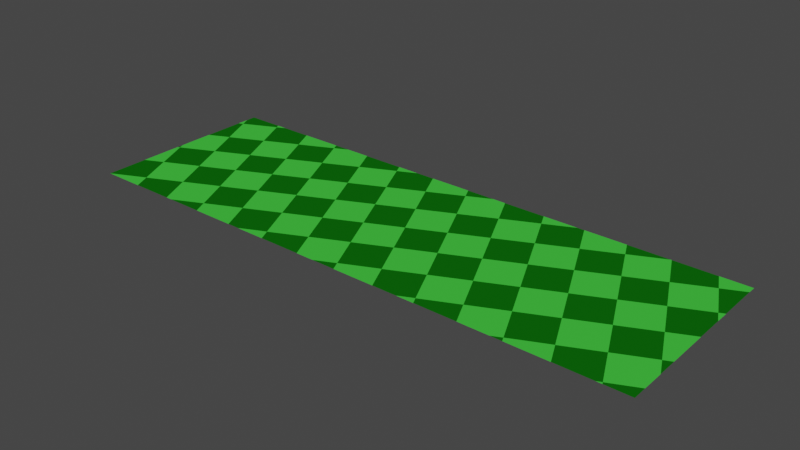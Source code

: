 # Source: green_checker.blend  (saved by Blender 3.1.7; exported with 4.5.12 LTS)
import bpy
from mathutils import Matrix  # noqa: F401  (used for matrix-valued properties, if any)

bpy.ops.wm.read_factory_settings(use_empty=True)
scene = bpy.context.scene
scene.name = 'Scene'

# ---- collections
col_collection = bpy.data.collections.new('Collection'); scene.collection.children.link(col_collection)

# ---- images (referenced by path relative to the original .blend; pixels are not part of the script)
import os
ASSET_DIR = os.environ.get("B2B_ASSET_DIR", "")  # directory of the original .blend (textures are referenced by path, not embedded)
HERE = os.path.dirname(os.path.abspath(__file__))  # packed textures are extracted next to this script under _unpacked/

def load_image(name, relpath, width, height, colorspace="sRGB"):
    """Load a texture the original file referenced (path relative to the .blend, or extracted next to this script)."""
    p = next((c for c in (os.path.join(HERE, relpath), os.path.join(ASSET_DIR, relpath)) if relpath and os.path.exists(c)), "")
    if p:
        img = bpy.data.images.load(p, check_existing=True)
        img.name = name
    else:  # same state as the original file: an image datablock whose file is absent (Cycles renders it pink)
        img = bpy.data.images.new(name, width, height)
        img.source = "FILE"
        img.filepath = "//" + (relpath or name)
    img.colorspace_settings.name = colorspace
    return img
img_bake = load_image('bake', 'green_checker.png', 1024, 1024, 'sRGB')

# ---- materials (node trees are filled in below, after node groups)
mat_material = bpy.data.materials.new('Material')

# ---- material node trees
mat_material.use_nodes = True; mat_material.node_tree.nodes.clear()
_N = mat_material.node_tree.nodes; _L = mat_material.node_tree.links
n0 = _N.new('ShaderNodeOutputMaterial'); n0.name = 'Material Output'; n0.location = (393, 300)
n1 = _N.new('ShaderNodeBsdfPrincipled'); n1.name = 'Principled BSDF'; n1.location = (10, 300)
n1.distribution = 'GGX'
n1.subsurface_method = 'RANDOM_WALK_SKIN'
n1.inputs[2].default_value = 1.0
n1.inputs[3].default_value = 1.45
n1.inputs[13].default_value = 0.0
n1.inputs[27].default_value = (0.0, 0.0, 0.0, 1.0)
n2 = _N.new('ShaderNodeTexChecker'); n2.name = 'Checker Texture'; n2.location = (-266, 275)
n2.inputs[1].default_value = (0.05613, 0.6038, 0.05127, 1.0)
n2.inputs[2].default_value = (0.004025, 0.1301, 0.003347, 1.0)
n3 = _N.new('ShaderNodeMapping'); n3.name = 'Mapping'; n3.location = (-556, 334)
n3.width = 240
n3.inputs[2].default_value = (0.0, 0.0, -0.4363)
n3.inputs[3].default_value = (3.0, 1.0, 1.0)
n4 = _N.new('ShaderNodeTexCoord'); n4.name = 'Texture Coordinate'; n4.location = (-751, 279)
n5 = _N.new('ShaderNodeTexImage'); n5.name = 'Image Texture'; n5.location = (-485, -72)
n5.image = img_bake
_L.new(n3.outputs[0], n2.inputs[0])
_L.new(n4.outputs[0], n3.inputs[0])
_L.new(n1.outputs[0], n0.inputs[0])
_L.new(n2.outputs[0], n1.inputs[0])
n0.is_active_output = True

# ---- world
world_world = bpy.data.worlds.new('World'); scene.world = world_world
world_world.use_nodes = True; world_world.node_tree.nodes.clear()
_N = world_world.node_tree.nodes; _L = world_world.node_tree.links
n0 = _N.new('ShaderNodeOutputWorld'); n0.name = 'World Output'; n0.location = (300, 300)
n1 = _N.new('ShaderNodeBackground'); n1.name = 'Background'; n1.location = (10, 300)
n1.inputs[0].default_value = (0.05088, 0.05088, 0.05088, 1.0)
_L.new(n1.outputs[0], n0.inputs[0])
n0.is_active_output = True
world_world.color = (0.05088, 0.05088, 0.05088)
world_world.use_sun_shadow = False
world_world.sun_shadow_jitter_overblur = 0.0

# ---- meshes
me_plane = bpy.data.meshes.new('Plane')
me_plane.from_pydata([(-1.0, -1.0, 0.0), (1.0, -1.0, 0.0), (-1.0, 1.0, 0.0), (1.0, 1.0, 0.0), (1.0, -1.0, 0.0), (3.0, -1.0, 0.0), (1.0, 1.0, 0.0), (3.0, 1.0, 0.0), (3.0, -1.0, 0.0), (5.0, -1.0, 0.0), (3.0, 1.0, 0.0), (5.0, 1.0, 0.0)], [], [(0, 1, 3, 2), (4, 5, 7, 6), (8, 9, 11, 10)])
_uv = me_plane.uv_layers.new(name='UVMap')
_uv.uv.foreach_set('vector', [0.0, 1.0, 0.0, 0.6667, 1.0, 0.6667, 1.0, 1.0, 0.0, 0.6667, 3.216e-07, 0.3333, 1.0, 0.3333, 1.0, 0.6667, 3.216e-07, 0.3333, 3.216e-07, 0.0, 1.0, 0.0, 1.0, 0.3333])
me_plane.materials.append(mat_material)
me_plane.use_remesh_fix_poles = True
me_plane.use_remesh_preserve_attributes = False
me_plane.update()

# ---- objects
ob_plane = bpy.data.objects.new('Plane', me_plane)

# ---- transforms, parenting, visibility, modifiers, constraints
ob_plane.location = (0.0, 0.0, 0.0)

# ---- collection membership
col_collection.objects.link(ob_plane)

# ---- scene / render settings (as saved in the file)
scene.frame_start = 1; scene.frame_end = 250; scene.frame_set(1)
scene.render.engine = 'CYCLES'
scene.cycles.use_denoising = False
scene.cycles.sampling_pattern = 'TABULATED_SOBOL'
scene.cycles.use_light_tree = False
scene.cycles.bake_type = 'DIFFUSE'
scene.view_settings.view_transform = 'Filmic'
bpy.context.view_layer.update()

# ---- added for rendering (the .blend has no active camera and no usable light): camera, sun
cam_auto = bpy.data.cameras.new('AutoCamera')
cam_auto.lens = 50.0
cam_auto.sensor_width = 36.0
cam_auto.clip_end = 1000.0
ob_auto_camera = bpy.data.objects.new('AutoCamera', cam_auto)
scene.collection.objects.link(ob_auto_camera)
ob_auto_camera.location = (7.85163, -7.02196, 4.68131)
ob_auto_camera.rotation_euler = (1.09748, -7.21219e-08, 0.694738)
scene.camera = ob_auto_camera
light_auto_sun = bpy.data.lights.new('AutoSun', 'SUN')
light_auto_sun.energy = 3.0
light_auto_sun.angle = 0.0523599
ob_auto_sun = bpy.data.objects.new('AutoSun', light_auto_sun)
scene.collection.objects.link(ob_auto_sun)
ob_auto_sun.rotation_euler = (0.872665, 0.174533, 0.523599)
bpy.context.view_layer.update()
